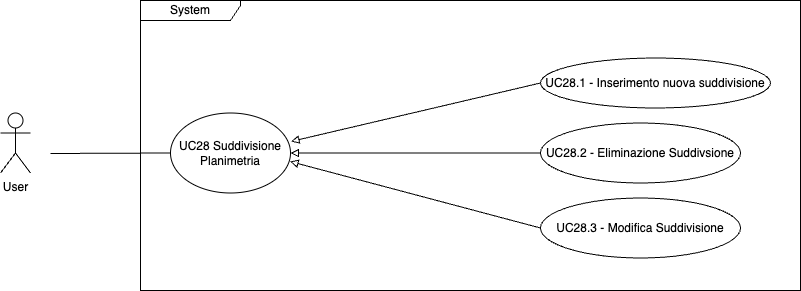

The diagram above was exported from draw.io. Its source (the exported page's mxGraphModel, read from the mxfile embedded in the PNG):
<mxGraphModel dx="1804" dy="495" grid="1" gridSize="10" guides="1" tooltips="1" connect="1" arrows="1" fold="1" page="1" pageScale="1" pageWidth="850" pageHeight="1100" math="0" shadow="0">
  <root>
    <mxCell id="0" />
    <mxCell id="1" parent="0" />
    <mxCell id="Vfn1a5rjFAYMvp8cJ8va-1" value="System" style="shape=umlFrame;whiteSpace=wrap;html=1;pointerEvents=0;width=100;height=20;" parent="1" vertex="1">
      <mxGeometry x="10" y="10" width="660" height="290" as="geometry" />
    </mxCell>
    <mxCell id="Vfn1a5rjFAYMvp8cJ8va-3" style="rounded=0;orthogonalLoop=1;jettySize=auto;html=1;entryX=0;entryY=0.5;entryDx=0;entryDy=0;endArrow=none;endFill=0;startArrow=block;startFill=0;exitX=1.004;exitY=0.356;exitDx=0;exitDy=0;exitPerimeter=0;" parent="1" source="q_O_pZJbMcC8uE-_tDZb-20" target="Vfn1a5rjFAYMvp8cJ8va-5" edge="1">
      <mxGeometry relative="1" as="geometry">
        <mxPoint x="190" y="150" as="sourcePoint" />
      </mxGeometry>
    </mxCell>
    <mxCell id="Vfn1a5rjFAYMvp8cJ8va-4" value="User" style="shape=umlActor;verticalLabelPosition=bottom;verticalAlign=top;html=1;" parent="1" vertex="1">
      <mxGeometry x="-130" y="122.5" width="30" height="60" as="geometry" />
    </mxCell>
    <mxCell id="Vfn1a5rjFAYMvp8cJ8va-5" value="UC28.1 - Inserimento nuova suddivisione" style="ellipse;whiteSpace=wrap;html=1;" parent="1" vertex="1">
      <mxGeometry x="410" y="67.5" width="230" height="50" as="geometry" />
    </mxCell>
    <mxCell id="q_O_pZJbMcC8uE-_tDZb-1" value="UC28.2 - Eliminazione Suddivsione" style="ellipse;whiteSpace=wrap;html=1;" vertex="1" parent="1">
      <mxGeometry x="410" y="132.5" width="200" height="60" as="geometry" />
    </mxCell>
    <mxCell id="q_O_pZJbMcC8uE-_tDZb-4" style="rounded=0;orthogonalLoop=1;jettySize=auto;html=1;entryX=0;entryY=0.5;entryDx=0;entryDy=0;endArrow=none;endFill=0;startArrow=block;startFill=0;exitX=1;exitY=0.5;exitDx=0;exitDy=0;" edge="1" parent="1" source="q_O_pZJbMcC8uE-_tDZb-20" target="q_O_pZJbMcC8uE-_tDZb-1">
      <mxGeometry relative="1" as="geometry">
        <mxPoint x="180" y="163" as="sourcePoint" />
        <mxPoint x="120" y="105" as="targetPoint" />
      </mxGeometry>
    </mxCell>
    <mxCell id="q_O_pZJbMcC8uE-_tDZb-5" value="UC28.3 - Modifica Suddivisione" style="ellipse;whiteSpace=wrap;html=1;" vertex="1" parent="1">
      <mxGeometry x="410" y="207.5" width="200" height="60" as="geometry" />
    </mxCell>
    <mxCell id="q_O_pZJbMcC8uE-_tDZb-8" style="rounded=0;orthogonalLoop=1;jettySize=auto;html=1;entryX=0;entryY=0.5;entryDx=0;entryDy=0;endArrow=none;endFill=0;startArrow=block;startFill=0;exitX=0.996;exitY=0.606;exitDx=0;exitDy=0;exitPerimeter=0;" edge="1" parent="1" source="q_O_pZJbMcC8uE-_tDZb-20" target="q_O_pZJbMcC8uE-_tDZb-5">
      <mxGeometry relative="1" as="geometry">
        <mxPoint x="170" y="170" as="sourcePoint" />
        <mxPoint x="120" y="175" as="targetPoint" />
      </mxGeometry>
    </mxCell>
    <mxCell id="q_O_pZJbMcC8uE-_tDZb-20" value="UC28 Suddivisione Planimetria" style="ellipse;whiteSpace=wrap;html=1;" vertex="1" parent="1">
      <mxGeometry x="40" y="122.5" width="120" height="80" as="geometry" />
    </mxCell>
    <mxCell id="q_O_pZJbMcC8uE-_tDZb-21" value="" style="endArrow=none;html=1;rounded=0;exitX=0;exitY=0.5;exitDx=0;exitDy=0;" edge="1" parent="1" source="q_O_pZJbMcC8uE-_tDZb-20">
      <mxGeometry width="50" height="50" relative="1" as="geometry">
        <mxPoint x="-120" y="270" as="sourcePoint" />
        <mxPoint x="-80" y="163" as="targetPoint" />
      </mxGeometry>
    </mxCell>
  </root>
</mxGraphModel>